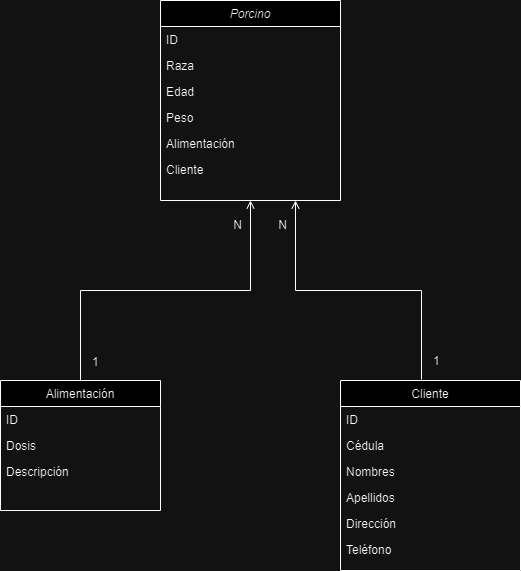

The diagram above was exported from draw.io. Its source (the exported page's mxGraphModel, read from the mxfile embedded in the PNG):
<mxGraphModel dx="1380" dy="774" grid="1" gridSize="10" guides="1" tooltips="1" connect="1" arrows="1" fold="1" page="1" pageScale="1" pageWidth="827" pageHeight="1169" math="0" shadow="0">
  <root>
    <mxCell id="WIyWlLk6GJQsqaUBKTNV-0" />
    <mxCell id="WIyWlLk6GJQsqaUBKTNV-1" parent="WIyWlLk6GJQsqaUBKTNV-0" />
    <mxCell id="zkfFHV4jXpPFQw0GAbJ--0" value="Porcino" style="swimlane;fontStyle=2;align=center;verticalAlign=top;childLayout=stackLayout;horizontal=1;startSize=26;horizontalStack=0;resizeParent=1;resizeLast=0;collapsible=1;marginBottom=0;rounded=0;shadow=0;strokeWidth=1;" parent="WIyWlLk6GJQsqaUBKTNV-1" vertex="1">
      <mxGeometry x="280" y="60" width="180" height="200" as="geometry">
        <mxRectangle x="230" y="140" width="160" height="26" as="alternateBounds" />
      </mxGeometry>
    </mxCell>
    <mxCell id="zkfFHV4jXpPFQw0GAbJ--1" value="ID" style="text;align=left;verticalAlign=top;spacingLeft=4;spacingRight=4;overflow=hidden;rotatable=0;points=[[0,0.5],[1,0.5]];portConstraint=eastwest;" parent="zkfFHV4jXpPFQw0GAbJ--0" vertex="1">
      <mxGeometry y="26" width="180" height="26" as="geometry" />
    </mxCell>
    <mxCell id="zkfFHV4jXpPFQw0GAbJ--2" value="Raza" style="text;align=left;verticalAlign=top;spacingLeft=4;spacingRight=4;overflow=hidden;rotatable=0;points=[[0,0.5],[1,0.5]];portConstraint=eastwest;rounded=0;shadow=0;html=0;" parent="zkfFHV4jXpPFQw0GAbJ--0" vertex="1">
      <mxGeometry y="52" width="180" height="26" as="geometry" />
    </mxCell>
    <mxCell id="zkfFHV4jXpPFQw0GAbJ--3" value="Edad" style="text;align=left;verticalAlign=top;spacingLeft=4;spacingRight=4;overflow=hidden;rotatable=0;points=[[0,0.5],[1,0.5]];portConstraint=eastwest;rounded=0;shadow=0;html=0;" parent="zkfFHV4jXpPFQw0GAbJ--0" vertex="1">
      <mxGeometry y="78" width="180" height="26" as="geometry" />
    </mxCell>
    <mxCell id="yDfsaiEaEQCQOYoaBJUm-13" value="Peso" style="text;align=left;verticalAlign=top;spacingLeft=4;spacingRight=4;overflow=hidden;rotatable=0;points=[[0,0.5],[1,0.5]];portConstraint=eastwest;rounded=0;shadow=0;html=0;" parent="zkfFHV4jXpPFQw0GAbJ--0" vertex="1">
      <mxGeometry y="104" width="180" height="26" as="geometry" />
    </mxCell>
    <mxCell id="yDfsaiEaEQCQOYoaBJUm-14" value="Alimentación" style="text;align=left;verticalAlign=top;spacingLeft=4;spacingRight=4;overflow=hidden;rotatable=0;points=[[0,0.5],[1,0.5]];portConstraint=eastwest;rounded=0;shadow=0;html=0;" parent="zkfFHV4jXpPFQw0GAbJ--0" vertex="1">
      <mxGeometry y="130" width="180" height="26" as="geometry" />
    </mxCell>
    <mxCell id="zkfFHV4jXpPFQw0GAbJ--19" value="Cliente" style="text;align=left;verticalAlign=top;spacingLeft=4;spacingRight=4;overflow=hidden;rotatable=0;points=[[0,0.5],[1,0.5]];portConstraint=eastwest;rounded=0;shadow=0;html=0;" parent="zkfFHV4jXpPFQw0GAbJ--0" vertex="1">
      <mxGeometry y="156" width="180" height="26" as="geometry" />
    </mxCell>
    <mxCell id="zkfFHV4jXpPFQw0GAbJ--13" value="Alimentación&#10;" style="swimlane;fontStyle=0;align=center;verticalAlign=top;childLayout=stackLayout;horizontal=1;startSize=26;horizontalStack=0;resizeParent=1;resizeLast=0;collapsible=1;marginBottom=0;rounded=0;shadow=0;strokeWidth=1;" parent="WIyWlLk6GJQsqaUBKTNV-1" vertex="1">
      <mxGeometry x="120" y="440" width="160" height="130" as="geometry">
        <mxRectangle x="340" y="380" width="170" height="26" as="alternateBounds" />
      </mxGeometry>
    </mxCell>
    <mxCell id="yDfsaiEaEQCQOYoaBJUm-28" value="ID" style="text;align=left;verticalAlign=top;spacingLeft=4;spacingRight=4;overflow=hidden;rotatable=0;points=[[0,0.5],[1,0.5]];portConstraint=eastwest;rounded=0;shadow=0;html=0;" parent="zkfFHV4jXpPFQw0GAbJ--13" vertex="1">
      <mxGeometry y="26" width="160" height="26" as="geometry" />
    </mxCell>
    <mxCell id="yDfsaiEaEQCQOYoaBJUm-29" value="Dosis" style="text;align=left;verticalAlign=top;spacingLeft=4;spacingRight=4;overflow=hidden;rotatable=0;points=[[0,0.5],[1,0.5]];portConstraint=eastwest;" parent="zkfFHV4jXpPFQw0GAbJ--13" vertex="1">
      <mxGeometry y="52" width="160" height="26" as="geometry" />
    </mxCell>
    <mxCell id="zkfFHV4jXpPFQw0GAbJ--14" value="Descripción" style="text;align=left;verticalAlign=top;spacingLeft=4;spacingRight=4;overflow=hidden;rotatable=0;points=[[0,0.5],[1,0.5]];portConstraint=eastwest;" parent="zkfFHV4jXpPFQw0GAbJ--13" vertex="1">
      <mxGeometry y="78" width="160" height="26" as="geometry" />
    </mxCell>
    <mxCell id="zkfFHV4jXpPFQw0GAbJ--17" value="Cliente" style="swimlane;fontStyle=0;align=center;verticalAlign=top;childLayout=stackLayout;horizontal=1;startSize=26;horizontalStack=0;resizeParent=1;resizeLast=0;collapsible=1;marginBottom=0;rounded=0;shadow=0;strokeWidth=1;" parent="WIyWlLk6GJQsqaUBKTNV-1" vertex="1">
      <mxGeometry x="460" y="440" width="180" height="190" as="geometry">
        <mxRectangle x="550" y="140" width="160" height="26" as="alternateBounds" />
      </mxGeometry>
    </mxCell>
    <mxCell id="yDfsaiEaEQCQOYoaBJUm-26" value="ID" style="text;align=left;verticalAlign=top;spacingLeft=4;spacingRight=4;overflow=hidden;rotatable=0;points=[[0,0.5],[1,0.5]];portConstraint=eastwest;rounded=0;shadow=0;html=0;" parent="zkfFHV4jXpPFQw0GAbJ--17" vertex="1">
      <mxGeometry y="26" width="180" height="26" as="geometry" />
    </mxCell>
    <mxCell id="yDfsaiEaEQCQOYoaBJUm-21" value="Cédula " style="text;align=left;verticalAlign=top;spacingLeft=4;spacingRight=4;overflow=hidden;rotatable=0;points=[[0,0.5],[1,0.5]];portConstraint=eastwest;" parent="zkfFHV4jXpPFQw0GAbJ--17" vertex="1">
      <mxGeometry y="52" width="180" height="26" as="geometry" />
    </mxCell>
    <mxCell id="yDfsaiEaEQCQOYoaBJUm-22" value="Nombres" style="text;align=left;verticalAlign=top;spacingLeft=4;spacingRight=4;overflow=hidden;rotatable=0;points=[[0,0.5],[1,0.5]];portConstraint=eastwest;" parent="zkfFHV4jXpPFQw0GAbJ--17" vertex="1">
      <mxGeometry y="78" width="180" height="26" as="geometry" />
    </mxCell>
    <mxCell id="yDfsaiEaEQCQOYoaBJUm-23" value="Apellidos" style="text;align=left;verticalAlign=top;spacingLeft=4;spacingRight=4;overflow=hidden;rotatable=0;points=[[0,0.5],[1,0.5]];portConstraint=eastwest;" parent="zkfFHV4jXpPFQw0GAbJ--17" vertex="1">
      <mxGeometry y="104" width="180" height="26" as="geometry" />
    </mxCell>
    <mxCell id="yDfsaiEaEQCQOYoaBJUm-24" value="Dirección" style="text;align=left;verticalAlign=top;spacingLeft=4;spacingRight=4;overflow=hidden;rotatable=0;points=[[0,0.5],[1,0.5]];portConstraint=eastwest;" parent="zkfFHV4jXpPFQw0GAbJ--17" vertex="1">
      <mxGeometry y="130" width="180" height="26" as="geometry" />
    </mxCell>
    <mxCell id="yDfsaiEaEQCQOYoaBJUm-25" value="Teléfono" style="text;align=left;verticalAlign=top;spacingLeft=4;spacingRight=4;overflow=hidden;rotatable=0;points=[[0,0.5],[1,0.5]];portConstraint=eastwest;" parent="zkfFHV4jXpPFQw0GAbJ--17" vertex="1">
      <mxGeometry y="156" width="180" height="26" as="geometry" />
    </mxCell>
    <mxCell id="yDfsaiEaEQCQOYoaBJUm-4" value="" style="endArrow=open;shadow=0;strokeWidth=1;rounded=0;curved=0;endFill=1;edgeStyle=elbowEdgeStyle;elbow=vertical;entryX=0.5;entryY=1;entryDx=0;entryDy=0;" parent="WIyWlLk6GJQsqaUBKTNV-1" source="zkfFHV4jXpPFQw0GAbJ--13" target="zkfFHV4jXpPFQw0GAbJ--0" edge="1">
      <mxGeometry x="0.5" y="41" relative="1" as="geometry">
        <mxPoint x="620" y="290" as="sourcePoint" />
        <mxPoint x="494" y="335.01199999999994" as="targetPoint" />
        <mxPoint x="-40" y="32" as="offset" />
      </mxGeometry>
    </mxCell>
    <mxCell id="yDfsaiEaEQCQOYoaBJUm-5" value="1" style="resizable=0;align=left;verticalAlign=bottom;labelBackgroundColor=none;fontSize=12;" parent="yDfsaiEaEQCQOYoaBJUm-4" connectable="0" vertex="1">
      <mxGeometry x="-1" relative="1" as="geometry">
        <mxPoint x="10" y="-10" as="offset" />
      </mxGeometry>
    </mxCell>
    <mxCell id="yDfsaiEaEQCQOYoaBJUm-6" value="N" style="resizable=0;align=right;verticalAlign=bottom;labelBackgroundColor=none;fontSize=12;" parent="yDfsaiEaEQCQOYoaBJUm-4" connectable="0" vertex="1">
      <mxGeometry x="1" relative="1" as="geometry">
        <mxPoint x="-7" y="33" as="offset" />
      </mxGeometry>
    </mxCell>
    <mxCell id="yDfsaiEaEQCQOYoaBJUm-18" value="" style="endArrow=open;shadow=0;strokeWidth=1;rounded=0;curved=0;endFill=1;edgeStyle=elbowEdgeStyle;elbow=vertical;entryX=0.75;entryY=1;entryDx=0;entryDy=0;exitX=0.45;exitY=-0.005;exitDx=0;exitDy=0;exitPerimeter=0;" parent="WIyWlLk6GJQsqaUBKTNV-1" source="zkfFHV4jXpPFQw0GAbJ--17" target="zkfFHV4jXpPFQw0GAbJ--0" edge="1">
      <mxGeometry x="0.5" y="41" relative="1" as="geometry">
        <mxPoint x="460" y="430" as="sourcePoint" />
        <mxPoint x="360" y="280" as="targetPoint" />
        <mxPoint x="-40" y="32" as="offset" />
        <Array as="points">
          <mxPoint x="570" y="350" />
        </Array>
      </mxGeometry>
    </mxCell>
    <mxCell id="yDfsaiEaEQCQOYoaBJUm-19" value="1" style="resizable=0;align=left;verticalAlign=bottom;labelBackgroundColor=none;fontSize=12;" parent="yDfsaiEaEQCQOYoaBJUm-18" connectable="0" vertex="1">
      <mxGeometry x="-1" relative="1" as="geometry">
        <mxPoint x="10" y="-10" as="offset" />
      </mxGeometry>
    </mxCell>
    <mxCell id="yDfsaiEaEQCQOYoaBJUm-20" value="N" style="resizable=0;align=right;verticalAlign=bottom;labelBackgroundColor=none;fontSize=12;" parent="yDfsaiEaEQCQOYoaBJUm-18" connectable="0" vertex="1">
      <mxGeometry x="1" relative="1" as="geometry">
        <mxPoint x="-7" y="33" as="offset" />
      </mxGeometry>
    </mxCell>
  </root>
</mxGraphModel>